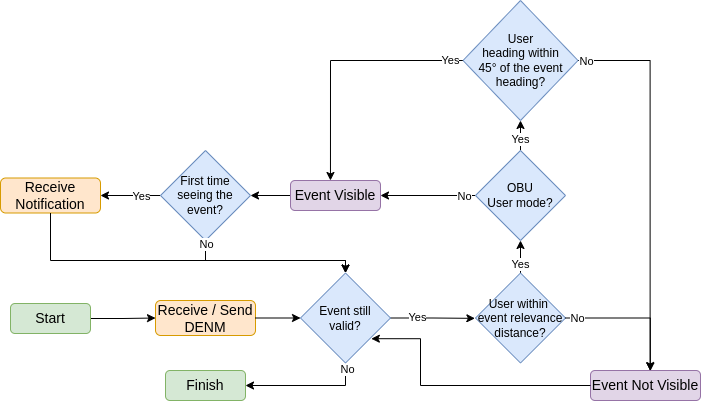

The diagram above was exported from draw.io. Its source (the exported page's mxGraphModel, read from the mxfile embedded in the PNG):
<mxGraphModel dx="1640" dy="1557" grid="1" gridSize="10" guides="1" tooltips="1" connect="1" arrows="1" fold="1" page="1" pageScale="1" pageWidth="850" pageHeight="1100" math="0" shadow="0">
  <root>
    <mxCell id="0" />
    <mxCell id="1" parent="0" />
    <mxCell id="6LobX1BBu8cgi_7Z1iPG-2" style="edgeStyle=orthogonalEdgeStyle;rounded=0;orthogonalLoop=1;jettySize=auto;html=1;entryX=0;entryY=0.5;entryDx=0;entryDy=0;" parent="1" source="JeB2i5xKPaYChwdTfnzh-1" target="6LobX1BBu8cgi_7Z1iPG-1" edge="1">
      <mxGeometry relative="1" as="geometry" />
    </mxCell>
    <mxCell id="JeB2i5xKPaYChwdTfnzh-1" value="&lt;font style=&quot;font-size: 14px;&quot;&gt;Start&lt;/font&gt;" style="rounded=1;whiteSpace=wrap;html=1;fillColor=#d5e8d4;strokeColor=#82b366;" parent="1" vertex="1">
      <mxGeometry x="-130" y="213" width="80" height="30" as="geometry" />
    </mxCell>
    <mxCell id="6LobX1BBu8cgi_7Z1iPG-23" style="edgeStyle=orthogonalEdgeStyle;rounded=0;orthogonalLoop=1;jettySize=auto;html=1;entryX=1;entryY=0.5;entryDx=0;entryDy=0;" parent="1" source="JeB2i5xKPaYChwdTfnzh-14" target="6LobX1BBu8cgi_7Z1iPG-22" edge="1">
      <mxGeometry relative="1" as="geometry" />
    </mxCell>
    <mxCell id="JeB2i5xKPaYChwdTfnzh-14" value="&lt;font style=&quot;font-size: 14px;&quot;&gt;Event Visible&lt;/font&gt;" style="rounded=1;whiteSpace=wrap;html=1;fillColor=#e1d5e7;strokeColor=#9673a6;" parent="1" vertex="1">
      <mxGeometry x="150" y="90" width="90" height="30" as="geometry" />
    </mxCell>
    <mxCell id="JeB2i5xKPaYChwdTfnzh-39" style="edgeStyle=orthogonalEdgeStyle;rounded=0;orthogonalLoop=1;jettySize=auto;html=1;entryX=-0.004;entryY=0.484;entryDx=0;entryDy=0;entryPerimeter=0;" parent="1" edge="1">
      <mxGeometry relative="1" as="geometry">
        <Array as="points">
          <mxPoint x="529" y="506" />
        </Array>
        <mxPoint x="485" y="506" as="sourcePoint" />
      </mxGeometry>
    </mxCell>
    <mxCell id="JeB2i5xKPaYChwdTfnzh-37" style="edgeStyle=orthogonalEdgeStyle;rounded=0;orthogonalLoop=1;jettySize=auto;html=1;entryX=0;entryY=0.5;entryDx=0;entryDy=0;" parent="1" edge="1">
      <mxGeometry relative="1" as="geometry">
        <mxPoint x="320" y="506" as="sourcePoint" />
      </mxGeometry>
    </mxCell>
    <mxCell id="6LobX1BBu8cgi_7Z1iPG-1" value="&lt;font style=&quot;font-size: 14px;&quot;&gt;Receive / Send&lt;br&gt;DENM&lt;br&gt;&lt;/font&gt;" style="rounded=1;whiteSpace=wrap;html=1;fillColor=#ffe6cc;strokeColor=#d79b00;" parent="1" vertex="1">
      <mxGeometry x="15" y="210" width="100" height="35" as="geometry" />
    </mxCell>
    <mxCell id="6LobX1BBu8cgi_7Z1iPG-9" style="edgeStyle=orthogonalEdgeStyle;rounded=0;orthogonalLoop=1;jettySize=auto;html=1;entryX=0.5;entryY=1;entryDx=0;entryDy=0;" parent="1" source="6LobX1BBu8cgi_7Z1iPG-3" target="6LobX1BBu8cgi_7Z1iPG-7" edge="1">
      <mxGeometry relative="1" as="geometry" />
    </mxCell>
    <mxCell id="6LobX1BBu8cgi_7Z1iPG-10" value="Yes" style="edgeLabel;html=1;align=center;verticalAlign=middle;resizable=0;points=[];" parent="6LobX1BBu8cgi_7Z1iPG-9" vertex="1" connectable="0">
      <mxGeometry x="-0.736" y="1" relative="1" as="geometry">
        <mxPoint y="-3" as="offset" />
      </mxGeometry>
    </mxCell>
    <mxCell id="6LobX1BBu8cgi_7Z1iPG-3" value="User within&amp;nbsp;&lt;br&gt;event relevance&lt;br&gt;distance?" style="rhombus;whiteSpace=wrap;html=1;fillColor=#dae8fc;strokeColor=#6c8ebf;" parent="1" vertex="1">
      <mxGeometry x="335" y="182.5" width="90" height="90" as="geometry" />
    </mxCell>
    <mxCell id="6LobX1BBu8cgi_7Z1iPG-11" style="edgeStyle=orthogonalEdgeStyle;rounded=0;orthogonalLoop=1;jettySize=auto;html=1;entryX=1;entryY=0.5;entryDx=0;entryDy=0;" parent="1" source="6LobX1BBu8cgi_7Z1iPG-7" target="JeB2i5xKPaYChwdTfnzh-14" edge="1">
      <mxGeometry relative="1" as="geometry" />
    </mxCell>
    <mxCell id="6LobX1BBu8cgi_7Z1iPG-12" value="No" style="edgeLabel;html=1;align=center;verticalAlign=middle;resizable=0;points=[];" parent="6LobX1BBu8cgi_7Z1iPG-11" vertex="1" connectable="0">
      <mxGeometry x="-0.7464" relative="1" as="geometry">
        <mxPoint as="offset" />
      </mxGeometry>
    </mxCell>
    <mxCell id="6LobX1BBu8cgi_7Z1iPG-14" style="edgeStyle=orthogonalEdgeStyle;rounded=0;orthogonalLoop=1;jettySize=auto;html=1;entryX=0.5;entryY=1;entryDx=0;entryDy=0;" parent="1" source="6LobX1BBu8cgi_7Z1iPG-7" target="6LobX1BBu8cgi_7Z1iPG-13" edge="1">
      <mxGeometry relative="1" as="geometry" />
    </mxCell>
    <mxCell id="6LobX1BBu8cgi_7Z1iPG-15" value="Yes" style="edgeLabel;html=1;align=center;verticalAlign=middle;resizable=0;points=[];" parent="6LobX1BBu8cgi_7Z1iPG-14" vertex="1" connectable="0">
      <mxGeometry x="-0.1555" y="-1" relative="1" as="geometry">
        <mxPoint y="7" as="offset" />
      </mxGeometry>
    </mxCell>
    <mxCell id="6LobX1BBu8cgi_7Z1iPG-7" value="OBU&lt;br&gt;User mode?" style="rhombus;whiteSpace=wrap;html=1;fillColor=#dae8fc;strokeColor=#6c8ebf;" parent="1" vertex="1">
      <mxGeometry x="335" y="60" width="90" height="90" as="geometry" />
    </mxCell>
    <mxCell id="6LobX1BBu8cgi_7Z1iPG-18" style="edgeStyle=orthogonalEdgeStyle;rounded=0;orthogonalLoop=1;jettySize=auto;html=1;entryX=0.444;entryY=0;entryDx=0;entryDy=0;entryPerimeter=0;" parent="1" source="6LobX1BBu8cgi_7Z1iPG-13" target="JeB2i5xKPaYChwdTfnzh-14" edge="1">
      <mxGeometry relative="1" as="geometry" />
    </mxCell>
    <mxCell id="6LobX1BBu8cgi_7Z1iPG-19" value="Yes" style="edgeLabel;html=1;align=center;verticalAlign=middle;resizable=0;points=[];" parent="6LobX1BBu8cgi_7Z1iPG-18" vertex="1" connectable="0">
      <mxGeometry x="-0.919" y="-1" relative="1" as="geometry">
        <mxPoint x="-3" as="offset" />
      </mxGeometry>
    </mxCell>
    <mxCell id="0DIl0WG2cAFDRuHRMWNi-19" style="edgeStyle=orthogonalEdgeStyle;rounded=0;orthogonalLoop=1;jettySize=auto;html=1;entryX=0.542;entryY=0.002;entryDx=0;entryDy=0;entryPerimeter=0;" parent="1" source="6LobX1BBu8cgi_7Z1iPG-13" target="6LobX1BBu8cgi_7Z1iPG-20" edge="1">
      <mxGeometry relative="1" as="geometry">
        <mxPoint x="510" y="240" as="targetPoint" />
      </mxGeometry>
    </mxCell>
    <mxCell id="0DIl0WG2cAFDRuHRMWNi-20" value="No" style="edgeLabel;html=1;align=center;verticalAlign=middle;resizable=0;points=[];" parent="0DIl0WG2cAFDRuHRMWNi-19" vertex="1" connectable="0">
      <mxGeometry x="-0.9729" relative="1" as="geometry">
        <mxPoint x="3" as="offset" />
      </mxGeometry>
    </mxCell>
    <mxCell id="6LobX1BBu8cgi_7Z1iPG-13" value="User &lt;br&gt;heading within&lt;br&gt;45° of the event heading?" style="rhombus;whiteSpace=wrap;html=1;fillColor=#dae8fc;strokeColor=#6c8ebf;" parent="1" vertex="1">
      <mxGeometry x="322.5" y="-90" width="115" height="120" as="geometry" />
    </mxCell>
    <mxCell id="6LobX1BBu8cgi_7Z1iPG-20" value="&lt;font style=&quot;font-size: 14px;&quot;&gt;Event Not Visible&lt;/font&gt;" style="rounded=1;whiteSpace=wrap;html=1;fillColor=#e1d5e7;strokeColor=#9673a6;" parent="1" vertex="1">
      <mxGeometry x="450" y="280" width="110" height="30" as="geometry" />
    </mxCell>
    <mxCell id="6LobX1BBu8cgi_7Z1iPG-25" style="edgeStyle=orthogonalEdgeStyle;rounded=0;orthogonalLoop=1;jettySize=auto;html=1;entryX=1;entryY=0.5;entryDx=0;entryDy=0;" parent="1" source="6LobX1BBu8cgi_7Z1iPG-22" target="6LobX1BBu8cgi_7Z1iPG-24" edge="1">
      <mxGeometry relative="1" as="geometry" />
    </mxCell>
    <mxCell id="6LobX1BBu8cgi_7Z1iPG-26" value="Yes" style="edgeLabel;html=1;align=center;verticalAlign=middle;resizable=0;points=[];" parent="6LobX1BBu8cgi_7Z1iPG-25" vertex="1" connectable="0">
      <mxGeometry x="-0.6728" y="3" relative="1" as="geometry">
        <mxPoint x="-10" y="-3" as="offset" />
      </mxGeometry>
    </mxCell>
    <mxCell id="6LobX1BBu8cgi_7Z1iPG-22" value="First time&lt;br&gt;seeing the&lt;br&gt;event?" style="rhombus;whiteSpace=wrap;html=1;fillColor=#dae8fc;strokeColor=#6c8ebf;" parent="1" vertex="1">
      <mxGeometry x="20" y="60" width="90" height="90" as="geometry" />
    </mxCell>
    <mxCell id="6LobX1BBu8cgi_7Z1iPG-24" value="&lt;span style=&quot;font-size: 14px;&quot;&gt;Receive Notification&lt;/span&gt;" style="rounded=1;whiteSpace=wrap;html=1;fillColor=#ffe6cc;strokeColor=#d79b00;" parent="1" vertex="1">
      <mxGeometry x="-140" y="87.5" width="100" height="35" as="geometry" />
    </mxCell>
    <mxCell id="0DIl0WG2cAFDRuHRMWNi-3" style="edgeStyle=orthogonalEdgeStyle;rounded=0;orthogonalLoop=1;jettySize=auto;html=1;entryX=-0.007;entryY=0.504;entryDx=0;entryDy=0;entryPerimeter=0;exitX=1;exitY=0.5;exitDx=0;exitDy=0;" parent="1" source="0DIl0WG2cAFDRuHRMWNi-1" target="6LobX1BBu8cgi_7Z1iPG-3" edge="1">
      <mxGeometry relative="1" as="geometry">
        <Array as="points" />
      </mxGeometry>
    </mxCell>
    <mxCell id="0DIl0WG2cAFDRuHRMWNi-6" value="Yes" style="edgeLabel;html=1;align=center;verticalAlign=middle;resizable=0;points=[];" parent="0DIl0WG2cAFDRuHRMWNi-3" vertex="1" connectable="0">
      <mxGeometry x="-0.4667" y="-3" relative="1" as="geometry">
        <mxPoint x="3" y="-4" as="offset" />
      </mxGeometry>
    </mxCell>
    <mxCell id="0DIl0WG2cAFDRuHRMWNi-24" style="edgeStyle=orthogonalEdgeStyle;rounded=0;orthogonalLoop=1;jettySize=auto;html=1;entryX=1;entryY=0.5;entryDx=0;entryDy=0;" parent="1" source="0DIl0WG2cAFDRuHRMWNi-1" target="0DIl0WG2cAFDRuHRMWNi-23" edge="1">
      <mxGeometry relative="1" as="geometry">
        <Array as="points">
          <mxPoint x="205" y="295" />
        </Array>
      </mxGeometry>
    </mxCell>
    <mxCell id="0DIl0WG2cAFDRuHRMWNi-27" value="No" style="edgeLabel;html=1;align=center;verticalAlign=middle;resizable=0;points=[];" parent="0DIl0WG2cAFDRuHRMWNi-24" vertex="1" connectable="0">
      <mxGeometry x="-0.8988" y="1" relative="1" as="geometry">
        <mxPoint as="offset" />
      </mxGeometry>
    </mxCell>
    <mxCell id="0DIl0WG2cAFDRuHRMWNi-1" value="Event still&lt;br&gt;valid?" style="rhombus;whiteSpace=wrap;html=1;fillColor=#dae8fc;strokeColor=#6c8ebf;" parent="1" vertex="1">
      <mxGeometry x="160" y="182.5" width="90" height="90" as="geometry" />
    </mxCell>
    <mxCell id="0DIl0WG2cAFDRuHRMWNi-2" style="edgeStyle=orthogonalEdgeStyle;rounded=0;orthogonalLoop=1;jettySize=auto;html=1;entryX=0;entryY=0.5;entryDx=0;entryDy=0;" parent="1" source="6LobX1BBu8cgi_7Z1iPG-1" target="0DIl0WG2cAFDRuHRMWNi-1" edge="1">
      <mxGeometry relative="1" as="geometry" />
    </mxCell>
    <mxCell id="0DIl0WG2cAFDRuHRMWNi-14" style="edgeStyle=orthogonalEdgeStyle;rounded=0;orthogonalLoop=1;jettySize=auto;html=1;entryX=0.5;entryY=0;entryDx=0;entryDy=0;" parent="1" source="6LobX1BBu8cgi_7Z1iPG-22" target="0DIl0WG2cAFDRuHRMWNi-1" edge="1">
      <mxGeometry relative="1" as="geometry">
        <Array as="points">
          <mxPoint x="65" y="170" />
          <mxPoint x="205" y="170" />
        </Array>
      </mxGeometry>
    </mxCell>
    <mxCell id="0DIl0WG2cAFDRuHRMWNi-15" value="No" style="edgeLabel;html=1;align=center;verticalAlign=middle;resizable=0;points=[];" parent="0DIl0WG2cAFDRuHRMWNi-14" vertex="1" connectable="0">
      <mxGeometry x="-0.9652" relative="1" as="geometry">
        <mxPoint as="offset" />
      </mxGeometry>
    </mxCell>
    <mxCell id="0DIl0WG2cAFDRuHRMWNi-16" style="edgeStyle=orthogonalEdgeStyle;rounded=0;orthogonalLoop=1;jettySize=auto;html=1;entryX=0.5;entryY=0;entryDx=0;entryDy=0;exitX=0.5;exitY=1;exitDx=0;exitDy=0;" parent="1" source="6LobX1BBu8cgi_7Z1iPG-24" target="0DIl0WG2cAFDRuHRMWNi-1" edge="1">
      <mxGeometry relative="1" as="geometry">
        <mxPoint x="-40" y="170.25" as="sourcePoint" />
        <mxPoint x="354" y="200" as="targetPoint" />
        <Array as="points">
          <mxPoint x="-90" y="170" />
          <mxPoint x="205" y="170" />
        </Array>
      </mxGeometry>
    </mxCell>
    <mxCell id="0DIl0WG2cAFDRuHRMWNi-17" style="edgeStyle=orthogonalEdgeStyle;rounded=0;orthogonalLoop=1;jettySize=auto;html=1;entryX=0.544;entryY=0.017;entryDx=0;entryDy=0;entryPerimeter=0;" parent="1" source="6LobX1BBu8cgi_7Z1iPG-3" target="6LobX1BBu8cgi_7Z1iPG-20" edge="1">
      <mxGeometry relative="1" as="geometry" />
    </mxCell>
    <mxCell id="0DIl0WG2cAFDRuHRMWNi-18" value="No" style="edgeLabel;html=1;align=center;verticalAlign=middle;resizable=0;points=[];" parent="0DIl0WG2cAFDRuHRMWNi-17" vertex="1" connectable="0">
      <mxGeometry x="-0.8513" y="-2" relative="1" as="geometry">
        <mxPoint x="1" y="-2" as="offset" />
      </mxGeometry>
    </mxCell>
    <mxCell id="0DIl0WG2cAFDRuHRMWNi-23" value="&lt;font style=&quot;font-size: 14px;&quot;&gt;Finish&lt;/font&gt;" style="rounded=1;whiteSpace=wrap;html=1;fillColor=#d5e8d4;strokeColor=#82b366;" parent="1" vertex="1">
      <mxGeometry x="25" y="280" width="80" height="30" as="geometry" />
    </mxCell>
    <mxCell id="OdW9oRiQb5yY39NGnNVV-1" style="edgeStyle=orthogonalEdgeStyle;orthogonalLoop=1;jettySize=auto;html=1;entryX=0.787;entryY=0.73;entryDx=0;entryDy=0;entryPerimeter=0;rounded=0;" parent="1" source="6LobX1BBu8cgi_7Z1iPG-20" target="0DIl0WG2cAFDRuHRMWNi-1" edge="1">
      <mxGeometry relative="1" as="geometry">
        <Array as="points">
          <mxPoint x="280" y="295" />
          <mxPoint x="280" y="248" />
        </Array>
      </mxGeometry>
    </mxCell>
  </root>
</mxGraphModel>